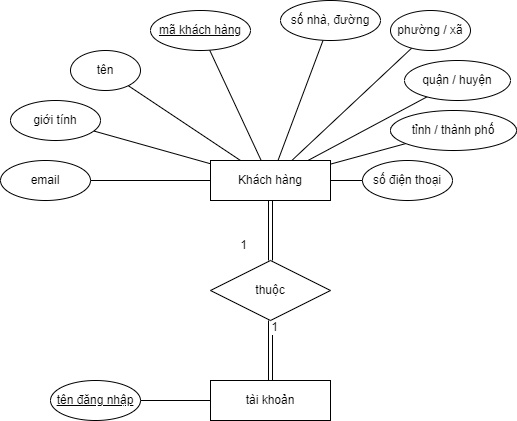

The diagram above was exported from draw.io. Its source (the exported page's mxGraphModel, read from the mxfile embedded in the PNG):
<mxGraphModel dx="2153" dy="753" grid="1" gridSize="10" guides="1" tooltips="1" connect="1" arrows="1" fold="1" page="1" pageScale="1" pageWidth="827" pageHeight="1169" math="0" shadow="0">
  <root>
    <mxCell id="0" />
    <mxCell id="1" parent="0" />
    <mxCell id="2" style="edgeStyle=none;rounded=0;orthogonalLoop=1;jettySize=auto;html=1;endArrow=none;endFill=0;" edge="1" source="6" target="11" parent="1">
      <mxGeometry relative="1" as="geometry" />
    </mxCell>
    <mxCell id="3" style="edgeStyle=none;rounded=0;orthogonalLoop=1;jettySize=auto;html=1;endArrow=none;endFill=0;" edge="1" source="6" target="12" parent="1">
      <mxGeometry relative="1" as="geometry" />
    </mxCell>
    <mxCell id="4" style="edgeStyle=none;rounded=0;orthogonalLoop=1;jettySize=auto;html=1;endArrow=none;endFill=0;" edge="1" source="6" target="14" parent="1">
      <mxGeometry relative="1" as="geometry" />
    </mxCell>
    <mxCell id="5" style="edgeStyle=none;rounded=0;orthogonalLoop=1;jettySize=auto;html=1;endArrow=none;endFill=0;" edge="1" source="6" target="13" parent="1">
      <mxGeometry relative="1" as="geometry" />
    </mxCell>
    <mxCell id="6" value="Khách hàng" style="rounded=0;whiteSpace=wrap;html=1;" vertex="1" parent="1">
      <mxGeometry x="-408" y="890" width="120" height="40" as="geometry" />
    </mxCell>
    <mxCell id="7" style="edgeStyle=none;rounded=0;orthogonalLoop=1;jettySize=auto;html=1;endArrow=none;endFill=0;" edge="1" source="6" target="15" parent="1">
      <mxGeometry relative="1" as="geometry">
        <mxPoint x="-314.58740652879123" y="810.5863227587497" as="sourcePoint" />
      </mxGeometry>
    </mxCell>
    <mxCell id="8" style="edgeStyle=none;rounded=0;orthogonalLoop=1;jettySize=auto;html=1;endArrow=none;endFill=0;" edge="1" source="6" target="16" parent="1">
      <mxGeometry relative="1" as="geometry">
        <mxPoint x="-297.5273859872332" y="816.2839770700489" as="sourcePoint" />
      </mxGeometry>
    </mxCell>
    <mxCell id="9" style="edgeStyle=none;rounded=0;orthogonalLoop=1;jettySize=auto;html=1;endArrow=none;endFill=0;" edge="1" source="6" target="17" parent="1">
      <mxGeometry relative="1" as="geometry">
        <mxPoint x="-288.7127366355958" y="825.9843745609257" as="sourcePoint" />
      </mxGeometry>
    </mxCell>
    <mxCell id="10" style="edgeStyle=none;rounded=0;orthogonalLoop=1;jettySize=auto;html=1;endArrow=none;endFill=0;" edge="1" source="6" target="18" parent="1">
      <mxGeometry relative="1" as="geometry">
        <mxPoint x="-289.69248499877585" y="836.1441047089637" as="sourcePoint" />
      </mxGeometry>
    </mxCell>
    <mxCell id="11" value="số điện thoại" style="ellipse;whiteSpace=wrap;html=1;" vertex="1" parent="1">
      <mxGeometry x="-256" y="890" width="90" height="40" as="geometry" />
    </mxCell>
    <mxCell id="12" value="email" style="ellipse;whiteSpace=wrap;html=1;" vertex="1" parent="1">
      <mxGeometry x="-618" y="890" width="90" height="40" as="geometry" />
    </mxCell>
    <mxCell id="13" value="&lt;u&gt;mã khách hàng&lt;/u&gt;" style="ellipse;whiteSpace=wrap;html=1;" vertex="1" parent="1">
      <mxGeometry x="-468" y="740" width="100" height="40" as="geometry" />
    </mxCell>
    <mxCell id="14" value="tên" style="ellipse;whiteSpace=wrap;html=1;" vertex="1" parent="1">
      <mxGeometry x="-548" y="780" width="70" height="40" as="geometry" />
    </mxCell>
    <mxCell id="15" value="số nhà, đường" style="ellipse;whiteSpace=wrap;html=1;" vertex="1" parent="1">
      <mxGeometry x="-338" y="730" width="100" height="40" as="geometry" />
    </mxCell>
    <mxCell id="16" value="phường / xã" style="ellipse;whiteSpace=wrap;html=1;" vertex="1" parent="1">
      <mxGeometry x="-228" y="740" width="80" height="40" as="geometry" />
    </mxCell>
    <mxCell id="17" value="quận / huyện" style="ellipse;whiteSpace=wrap;html=1;" vertex="1" parent="1">
      <mxGeometry x="-214" y="790" width="106" height="40" as="geometry" />
    </mxCell>
    <mxCell id="18" value="tỉnh / thành phố" style="ellipse;whiteSpace=wrap;html=1;" vertex="1" parent="1">
      <mxGeometry x="-228" y="840" width="126" height="40" as="geometry" />
    </mxCell>
    <mxCell id="19" style="edgeStyle=none;rounded=0;orthogonalLoop=1;jettySize=auto;html=1;fontSize=12;endArrow=none;endFill=0;" edge="1" source="20" target="6" parent="1">
      <mxGeometry relative="1" as="geometry" />
    </mxCell>
    <mxCell id="20" value="giới tính" style="ellipse;whiteSpace=wrap;html=1;" vertex="1" parent="1">
      <mxGeometry x="-608" y="830" width="90" height="40" as="geometry" />
    </mxCell>
    <mxCell id="21" style="edgeStyle=none;rounded=0;orthogonalLoop=1;jettySize=auto;html=1;endArrow=none;endFill=0;" edge="1" source="22" target="23" parent="1">
      <mxGeometry relative="1" as="geometry" />
    </mxCell>
    <mxCell id="22" value="tài khoản" style="rounded=0;whiteSpace=wrap;html=1;" vertex="1" parent="1">
      <mxGeometry x="-408" y="1110" width="120" height="40" as="geometry" />
    </mxCell>
    <mxCell id="23" value="&lt;u&gt;tên đăng nhập&lt;/u&gt;" style="ellipse;whiteSpace=wrap;html=1;" vertex="1" parent="1">
      <mxGeometry x="-568" y="1110" width="90" height="40" as="geometry" />
    </mxCell>
    <mxCell id="24" style="edgeStyle=none;rounded=0;orthogonalLoop=1;jettySize=auto;html=1;endArrow=none;endFill=0;shape=link;" edge="1" source="26" target="22" parent="1">
      <mxGeometry relative="1" as="geometry" />
    </mxCell>
    <mxCell id="25" value="1" style="edgeLabel;html=1;align=center;verticalAlign=middle;resizable=0;points=[];fontSize=12;" connectable="0" vertex="1" parent="24">
      <mxGeometry x="-0.4384" y="-2" relative="1" as="geometry">
        <mxPoint x="5" y="-10" as="offset" />
      </mxGeometry>
    </mxCell>
    <mxCell id="26" value="thuộc" style="shape=rhombus;perimeter=rhombusPerimeter;whiteSpace=wrap;html=1;align=center;" vertex="1" parent="1">
      <mxGeometry x="-408" y="990" width="120" height="60" as="geometry" />
    </mxCell>
    <mxCell id="27" style="edgeStyle=none;rounded=0;orthogonalLoop=1;jettySize=auto;html=1;endArrow=none;endFill=0;shape=link;" edge="1" source="26" target="6" parent="1">
      <mxGeometry relative="1" as="geometry">
        <mxPoint x="-608" y="1020" as="sourcePoint" />
        <mxPoint x="-668" y="1020" as="targetPoint" />
      </mxGeometry>
    </mxCell>
    <mxCell id="28" value="1" style="edgeLabel;html=1;align=center;verticalAlign=middle;resizable=0;points=[];fontSize=12;" connectable="0" vertex="1" parent="27">
      <mxGeometry x="-0.4384" y="-2" relative="1" as="geometry">
        <mxPoint x="-30" y="1" as="offset" />
      </mxGeometry>
    </mxCell>
  </root>
</mxGraphModel>